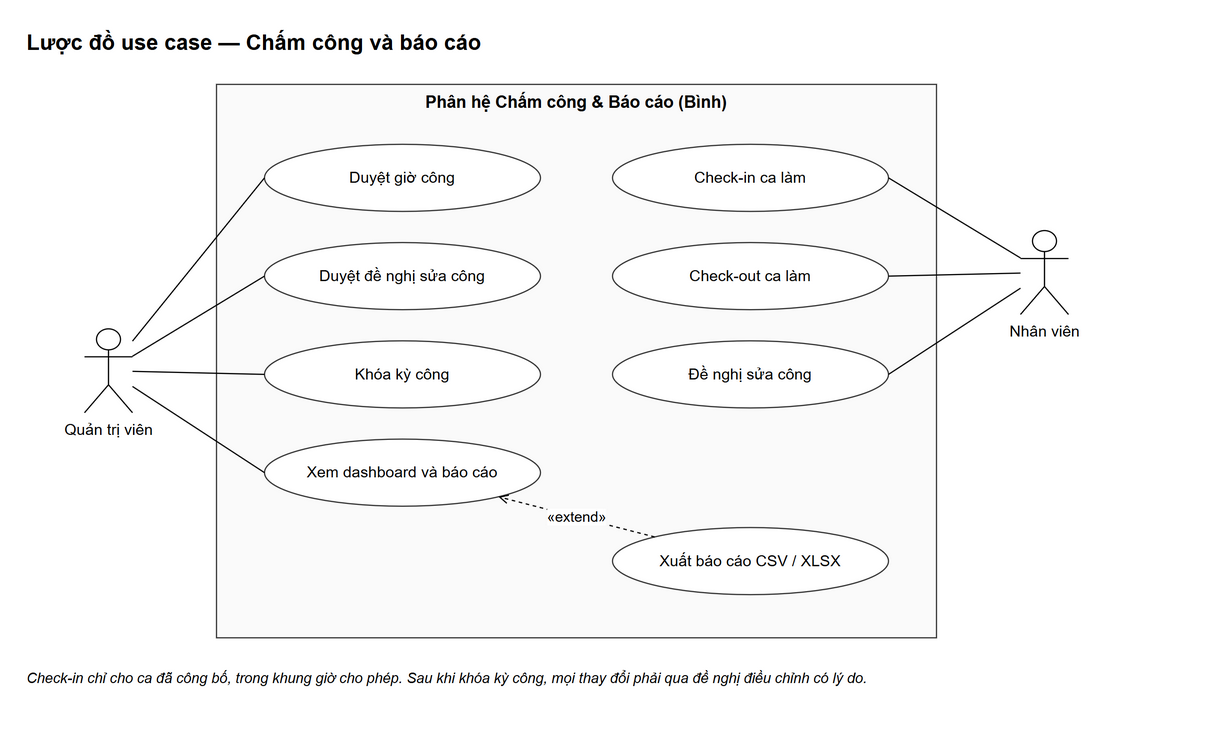

The diagram above was exported from draw.io. Its source (the exported page's mxGraphModel, read from the mxfile embedded in the PNG):
<mxGraphModel grid="0" page="0" math="0" shadow="0">
  <root>
    <mxCell id="0" />
    <mxCell id="1" parent="0" />
    <mxCell id="v1" value="Lược đồ use case — Chấm công và báo cáo" style="text;html=1;fontSize=18;fontStyle=1;align=left;verticalAlign=middle;" vertex="1" parent="1">
      <mxGeometry x="0" y="-50" width="980" height="30" as="geometry" />
    </mxCell>
    <mxCell id="v2" value="Phân hệ Chấm công &amp; Báo cáo (Bình)" style="rounded=0;whiteSpace=wrap;html=1;fillColor=#fafafa;strokeColor=#333333;verticalAlign=top;fontStyle=1;fontSize=14;" vertex="1" parent="1">
      <mxGeometry x="160" y="0" width="600" height="461.8" as="geometry" />
    </mxCell>
    <mxCell id="v3" value="Duyệt giờ công" style="ellipse;whiteSpace=wrap;html=1;fontSize=13;fillColor=#ffffff;strokeColor=#333333;" vertex="1" parent="1">
      <mxGeometry x="200" y="50" width="230" height="56" as="geometry" />
    </mxCell>
    <mxCell id="v4" value="Duyệt đề nghị sửa công" style="ellipse;whiteSpace=wrap;html=1;fontSize=13;fillColor=#ffffff;strokeColor=#333333;" vertex="1" parent="1">
      <mxGeometry x="200" y="132" width="230" height="56" as="geometry" />
    </mxCell>
    <mxCell id="v5" value="Khóa kỳ công" style="ellipse;whiteSpace=wrap;html=1;fontSize=13;fillColor=#ffffff;strokeColor=#333333;" vertex="1" parent="1">
      <mxGeometry x="200" y="214" width="230" height="56" as="geometry" />
    </mxCell>
    <mxCell id="v6" value="Xem dashboard và báo cáo" style="ellipse;whiteSpace=wrap;html=1;fontSize=13;fillColor=#ffffff;strokeColor=#333333;" vertex="1" parent="1">
      <mxGeometry x="200" y="296" width="230" height="56" as="geometry" />
    </mxCell>
    <mxCell id="v7" value="Xuất báo cáo CSV / XLSX" style="ellipse;whiteSpace=wrap;html=1;fontSize=13;fillColor=#ffffff;strokeColor=#333333;" vertex="1" parent="1">
      <mxGeometry x="490" y="369.8" width="230" height="56" as="geometry" />
    </mxCell>
    <mxCell id="v8" value="Check-in ca làm" style="ellipse;whiteSpace=wrap;html=1;fontSize=13;fillColor=#ffffff;strokeColor=#333333;" vertex="1" parent="1">
      <mxGeometry x="490" y="50" width="230" height="56" as="geometry" />
    </mxCell>
    <mxCell id="v9" value="Check-out ca làm" style="ellipse;whiteSpace=wrap;html=1;fontSize=13;fillColor=#ffffff;strokeColor=#333333;" vertex="1" parent="1">
      <mxGeometry x="490" y="132" width="230" height="56" as="geometry" />
    </mxCell>
    <mxCell id="v10" value="Đề nghị sửa công" style="ellipse;whiteSpace=wrap;html=1;fontSize=13;fillColor=#ffffff;strokeColor=#333333;" vertex="1" parent="1">
      <mxGeometry x="490" y="214" width="230" height="56" as="geometry" />
    </mxCell>
    <mxCell id="v11" value="Quản trị viên" style="shape=umlActor;verticalLabelPosition=bottom;verticalAlign=top;html=1;fontSize=13;" vertex="1" parent="1">
      <mxGeometry x="50" y="204" width="40" height="70" as="geometry" />
    </mxCell>
    <mxCell id="v12" value="Nhân viên" style="shape=umlActor;verticalLabelPosition=bottom;verticalAlign=top;html=1;fontSize=13;" vertex="1" parent="1">
      <mxGeometry x="830" y="122" width="40" height="70" as="geometry" />
    </mxCell>
    <mxCell id="e13" value="" style="html=1;fontSize=12;endArrow=none;entryX=0;entryY=0.5;" edge="1" parent="1" source="v11" target="v3">
      <mxGeometry relative="1" as="geometry" />
    </mxCell>
    <mxCell id="e14" value="" style="html=1;fontSize=12;endArrow=none;entryX=0;entryY=0.5;" edge="1" parent="1" source="v11" target="v4">
      <mxGeometry relative="1" as="geometry" />
    </mxCell>
    <mxCell id="e15" value="" style="html=1;fontSize=12;endArrow=none;entryX=0;entryY=0.5;" edge="1" parent="1" source="v11" target="v5">
      <mxGeometry relative="1" as="geometry" />
    </mxCell>
    <mxCell id="e16" value="" style="html=1;fontSize=12;endArrow=none;entryX=0;entryY=0.5;" edge="1" parent="1" source="v11" target="v6">
      <mxGeometry relative="1" as="geometry" />
    </mxCell>
    <mxCell id="e17" value="" style="html=1;fontSize=12;endArrow=none;entryX=1;entryY=0.5;" edge="1" parent="1" source="v12" target="v8">
      <mxGeometry relative="1" as="geometry" />
    </mxCell>
    <mxCell id="e18" value="" style="html=1;fontSize=12;endArrow=none;entryX=1;entryY=0.5;" edge="1" parent="1" source="v12" target="v9">
      <mxGeometry relative="1" as="geometry" />
    </mxCell>
    <mxCell id="e19" value="" style="html=1;fontSize=12;endArrow=none;entryX=1;entryY=0.5;" edge="1" parent="1" source="v12" target="v10">
      <mxGeometry relative="1" as="geometry" />
    </mxCell>
    <mxCell id="e20" value="«extend»" style="html=1;fontSize=12;endArrow=open;endFill=0;dashed=1;labelBackgroundColor=#ffffff;" edge="1" parent="1" source="v7" target="v6">
      <mxGeometry relative="1" as="geometry" />
    </mxCell>
    <mxCell id="v21" value="Check-in chỉ cho ca đã công bố, trong khung giờ cho phép. Sau khi khóa kỳ công, mọi thay đổi phải qua đề nghị điều chỉnh có lý do." style="text;html=1;whiteSpace=wrap;fontSize=12;align=left;verticalAlign=top;fontStyle=2;" vertex="1" parent="1">
      <mxGeometry x="0" y="481.8" width="980" height="40" as="geometry" />
    </mxCell>
  </root>
</mxGraphModel>